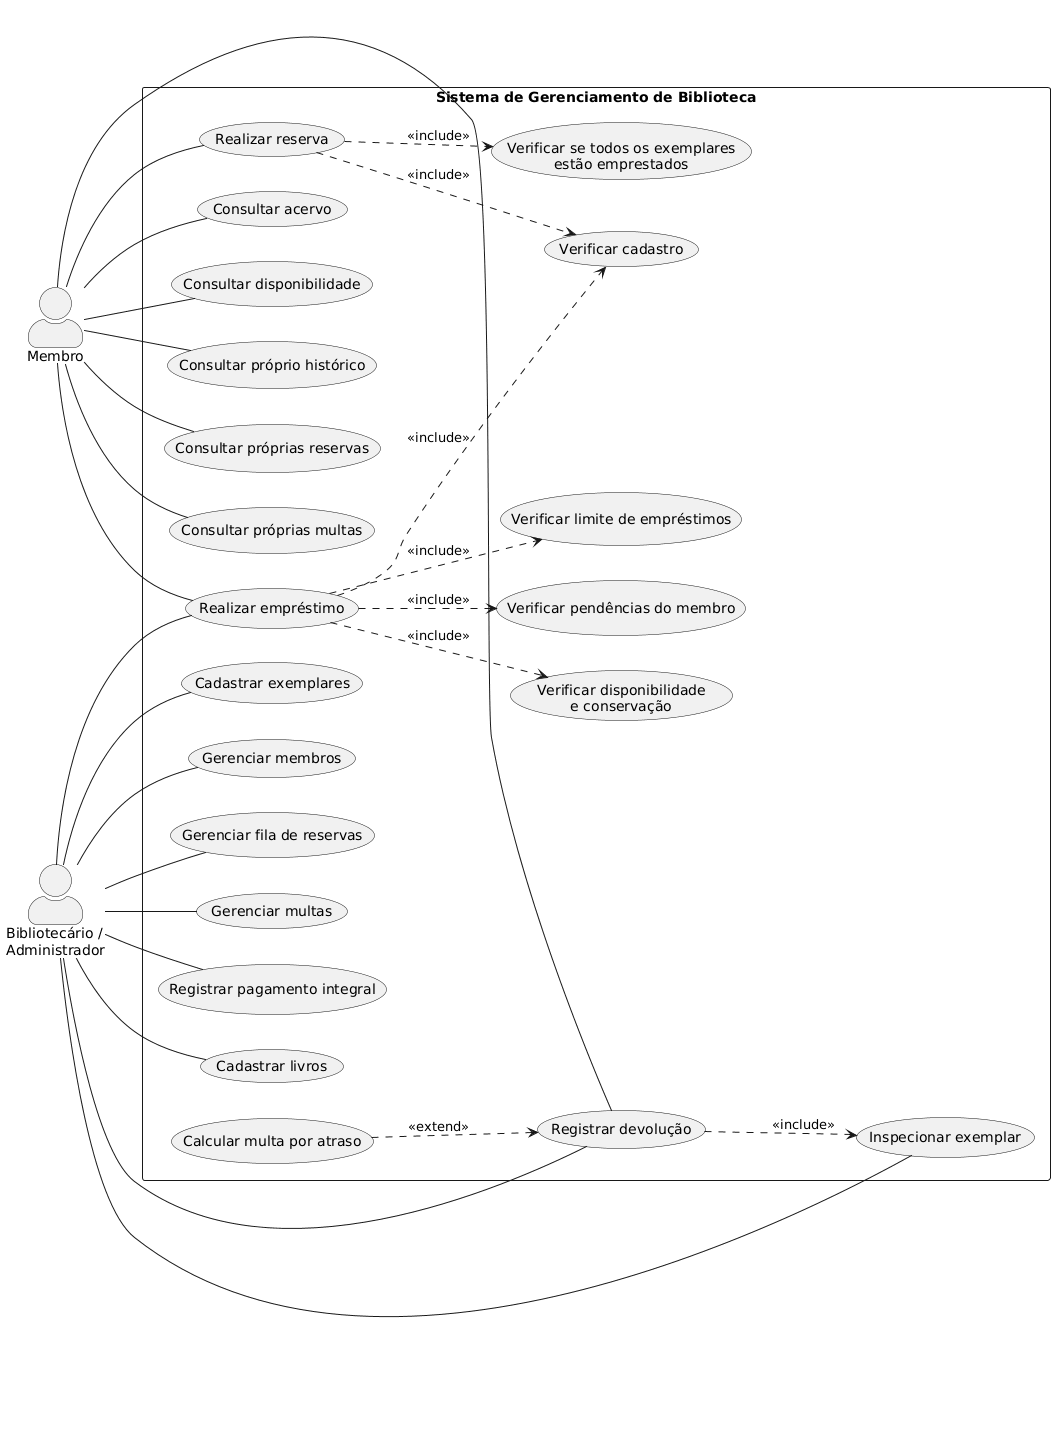

The diagram above was rendered by PlantUML. Its source (embedded in the PNG):
@startuml
left to right direction

' Configuração visual
skinparam backgroundColor white
skinparam shadowing false
skinparam packageStyle rectangle
skinparam actorStyle awesome
skinparam nodesep 35
skinparam ranksep 40

' Atores
actor "Membro" as M
actor "Bibliotecário /\nAdministrador" as B

rectangle "Sistema de Gerenciamento de Biblioteca" {

    ' Consultas do membro
    usecase "Consultar acervo" as UC01
    usecase "Consultar disponibilidade" as UC02
    usecase "Consultar próprio histórico" as UC03
    usecase "Consultar próprias reservas" as UC04
    usecase "Consultar próprias multas" as UC05

    ' Empréstimos e reservas
    usecase "Realizar empréstimo" as UC06
    usecase "Realizar reserva" as UC07
    usecase "Registrar devolução" as UC08

    ' Administração do acervo e membros
    usecase "Cadastrar livros" as UC09
    usecase "Cadastrar exemplares" as UC10
    usecase "Gerenciar membros" as UC11

    ' Administração de empréstimos e reservas
    usecase "Inspecionar exemplar" as UC12
    usecase "Gerenciar fila de reservas" as UC13

    ' Administração de multas
    usecase "Gerenciar multas" as UC14
    usecase "Registrar pagamento integral" as UC15

    ' Verificações
    usecase "Verificar cadastro" as UC16
    usecase "Verificar limite de empréstimos" as UC17
    usecase "Verificar disponibilidade\ne conservação" as UC18
    usecase "Verificar pendências do membro" as UC19
    usecase "Verificar se todos os exemplares\nestão emprestados" as UC20
    usecase "Calcular multa por atraso" as UC21
}

' Associações do membro
M -- UC01
M -- UC02
M -- UC03
M -- UC04
M -- UC05
M -- UC06
M -- UC07
M -- UC08

' Associações do bibliotecário
B -- UC06
B -- UC08
B -- UC09
B -- UC10
B -- UC11
B -- UC12
B -- UC13
B -- UC14
B -- UC15

' Relacionamentos obrigatórios
UC06 ..> UC16 : <<include>>
UC06 ..> UC17 : <<include>>
UC06 ..> UC18 : <<include>>

UC07 ..> UC16 : <<include>>
UC07 ..> UC20 : <<include>>

UC08 ..> UC12 : <<include>>

' Relacionamento condicional
UC21 ..> UC08 : <<extend>>

' Regra adicional proposta
UC06 ..> UC19 : <<include>>
@enduml